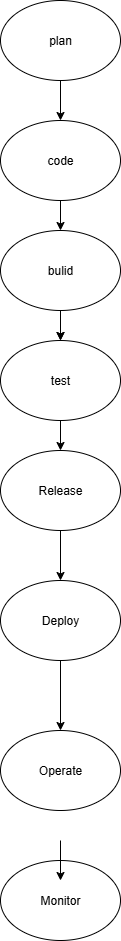

The diagram above was exported from draw.io. Its source (the exported page's mxGraphModel, read from the mxfile embedded in the PNG):
<mxGraphModel dx="1603" dy="958" grid="1" gridSize="10" guides="1" tooltips="1" connect="1" arrows="1" fold="1" page="1" pageScale="1" pageWidth="850" pageHeight="1100" math="0" shadow="0">
  <root>
    <mxCell id="0" />
    <mxCell id="1" parent="0" />
    <mxCell id="b1ug0ivfxyZlmPgEg-To-1" value="plan" style="ellipse;whiteSpace=wrap;html=1;" vertex="1" parent="1">
      <mxGeometry x="340" width="120" height="80" as="geometry" />
    </mxCell>
    <mxCell id="b1ug0ivfxyZlmPgEg-To-2" value="code" style="ellipse;whiteSpace=wrap;html=1;" vertex="1" parent="1">
      <mxGeometry x="340" y="120" width="120" height="80" as="geometry" />
    </mxCell>
    <mxCell id="b1ug0ivfxyZlmPgEg-To-21" value="" style="edgeStyle=orthogonalEdgeStyle;rounded=0;orthogonalLoop=1;jettySize=auto;html=1;" edge="1" parent="1" source="b1ug0ivfxyZlmPgEg-To-3" target="b1ug0ivfxyZlmPgEg-To-4">
      <mxGeometry relative="1" as="geometry" />
    </mxCell>
    <mxCell id="b1ug0ivfxyZlmPgEg-To-3" value="bulid" style="ellipse;whiteSpace=wrap;html=1;" vertex="1" parent="1">
      <mxGeometry x="340" y="230" width="120" height="80" as="geometry" />
    </mxCell>
    <mxCell id="b1ug0ivfxyZlmPgEg-To-4" value="test" style="ellipse;whiteSpace=wrap;html=1;" vertex="1" parent="1">
      <mxGeometry x="340" y="340" width="120" height="80" as="geometry" />
    </mxCell>
    <mxCell id="b1ug0ivfxyZlmPgEg-To-5" value="Release" style="ellipse;whiteSpace=wrap;html=1;" vertex="1" parent="1">
      <mxGeometry x="340" y="450" width="120" height="80" as="geometry" />
    </mxCell>
    <mxCell id="b1ug0ivfxyZlmPgEg-To-6" value="Deploy" style="ellipse;whiteSpace=wrap;html=1;" vertex="1" parent="1">
      <mxGeometry x="340" y="580" width="120" height="80" as="geometry" />
    </mxCell>
    <mxCell id="b1ug0ivfxyZlmPgEg-To-7" value="Operate" style="ellipse;whiteSpace=wrap;html=1;" vertex="1" parent="1">
      <mxGeometry x="340" y="730" width="120" height="80" as="geometry" />
    </mxCell>
    <mxCell id="b1ug0ivfxyZlmPgEg-To-8" value="Monitor" style="ellipse;whiteSpace=wrap;html=1;" vertex="1" parent="1">
      <mxGeometry x="340" y="860" width="120" height="80" as="geometry" />
    </mxCell>
    <mxCell id="b1ug0ivfxyZlmPgEg-To-14" value="" style="endArrow=classic;html=1;rounded=0;exitX=0.5;exitY=1;exitDx=0;exitDy=0;entryX=0.5;entryY=0;entryDx=0;entryDy=0;" edge="1" parent="1" source="b1ug0ivfxyZlmPgEg-To-1" target="b1ug0ivfxyZlmPgEg-To-2">
      <mxGeometry width="50" height="50" relative="1" as="geometry">
        <mxPoint x="380" y="130" as="sourcePoint" />
        <mxPoint x="430" y="80" as="targetPoint" />
      </mxGeometry>
    </mxCell>
    <mxCell id="b1ug0ivfxyZlmPgEg-To-15" value="" style="endArrow=classic;html=1;rounded=0;exitX=0.5;exitY=1;exitDx=0;exitDy=0;entryX=0.5;entryY=0;entryDx=0;entryDy=0;" edge="1" parent="1" source="b1ug0ivfxyZlmPgEg-To-2" target="b1ug0ivfxyZlmPgEg-To-3">
      <mxGeometry width="50" height="50" relative="1" as="geometry">
        <mxPoint x="400" y="210" as="sourcePoint" />
        <mxPoint x="410" y="240" as="targetPoint" />
      </mxGeometry>
    </mxCell>
    <mxCell id="b1ug0ivfxyZlmPgEg-To-16" value="" style="endArrow=classic;html=1;rounded=0;entryX=0.5;entryY=0;entryDx=0;entryDy=0;exitX=0.5;exitY=1;exitDx=0;exitDy=0;" edge="1" parent="1" source="b1ug0ivfxyZlmPgEg-To-3" target="b1ug0ivfxyZlmPgEg-To-4">
      <mxGeometry width="50" height="50" relative="1" as="geometry">
        <mxPoint x="400" y="310" as="sourcePoint" />
        <mxPoint x="400" y="360" as="targetPoint" />
      </mxGeometry>
    </mxCell>
    <mxCell id="b1ug0ivfxyZlmPgEg-To-17" value="" style="endArrow=classic;html=1;rounded=0;exitX=0.5;exitY=1;exitDx=0;exitDy=0;entryX=0.5;entryY=0;entryDx=0;entryDy=0;" edge="1" parent="1" source="b1ug0ivfxyZlmPgEg-To-4" target="b1ug0ivfxyZlmPgEg-To-5">
      <mxGeometry width="50" height="50" relative="1" as="geometry">
        <mxPoint x="390" y="430" as="sourcePoint" />
        <mxPoint x="390" y="470" as="targetPoint" />
      </mxGeometry>
    </mxCell>
    <mxCell id="b1ug0ivfxyZlmPgEg-To-18" value="" style="endArrow=classic;html=1;rounded=0;exitX=0.5;exitY=1;exitDx=0;exitDy=0;" edge="1" parent="1" source="b1ug0ivfxyZlmPgEg-To-5">
      <mxGeometry width="50" height="50" relative="1" as="geometry">
        <mxPoint x="399.6" y="530" as="sourcePoint" />
        <mxPoint x="400" y="580" as="targetPoint" />
      </mxGeometry>
    </mxCell>
    <mxCell id="b1ug0ivfxyZlmPgEg-To-19" value="" style="endArrow=classic;html=1;rounded=0;exitX=0.5;exitY=1;exitDx=0;exitDy=0;entryX=0.5;entryY=0;entryDx=0;entryDy=0;" edge="1" parent="1" source="b1ug0ivfxyZlmPgEg-To-6" target="b1ug0ivfxyZlmPgEg-To-7">
      <mxGeometry width="50" height="50" relative="1" as="geometry">
        <mxPoint x="410" y="690" as="sourcePoint" />
        <mxPoint x="410" y="730" as="targetPoint" />
      </mxGeometry>
    </mxCell>
    <mxCell id="b1ug0ivfxyZlmPgEg-To-20" value="" style="endArrow=classic;html=1;rounded=0;exitX=0.5;exitY=1;exitDx=0;exitDy=0;entryX=0.5;entryY=0;entryDx=0;entryDy=0;" edge="1" parent="1">
      <mxGeometry width="50" height="50" relative="1" as="geometry">
        <mxPoint x="400" y="840" as="sourcePoint" />
        <mxPoint x="400" y="880" as="targetPoint" />
      </mxGeometry>
    </mxCell>
  </root>
</mxGraphModel>